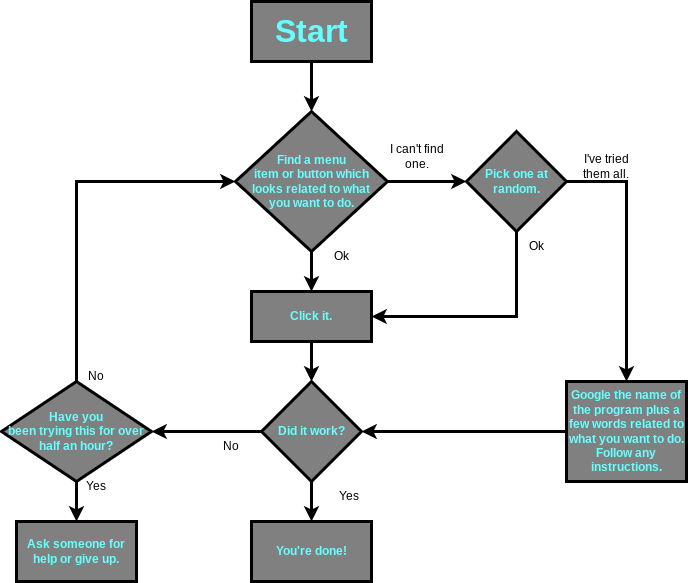

The diagram above was exported from draw.io. Its source (the exported page's mxGraphModel, read from the mxfile embedded in the PNG):
<mxGraphModel dx="1354" dy="675" grid="1" gridSize="10" guides="1" tooltips="1" connect="1" arrows="1" fold="1" page="1" pageScale="1" pageWidth="850" pageHeight="1100" math="0" shadow="0">
  <root>
    <mxCell id="0" />
    <mxCell id="1" parent="0" />
    <mxCell id="B7kKWh17AtmXcvPxrwWS-3" style="edgeStyle=orthogonalEdgeStyle;rounded=0;orthogonalLoop=1;jettySize=auto;html=1;exitX=0.5;exitY=1;exitDx=0;exitDy=0;entryX=0.5;entryY=0;entryDx=0;entryDy=0;entryPerimeter=0;strokeWidth=3;" edge="1" parent="1" source="B7kKWh17AtmXcvPxrwWS-1" target="B7kKWh17AtmXcvPxrwWS-2">
      <mxGeometry relative="1" as="geometry" />
    </mxCell>
    <mxCell id="B7kKWh17AtmXcvPxrwWS-1" value="&lt;font color=&quot;#66ffff&quot; style=&quot;font-size: 32px;&quot;&gt;&lt;b&gt;Start&lt;/b&gt;&lt;/font&gt;" style="html=1;labelBackgroundColor=#808080;labelBorderColor=none;whiteSpace=wrap;glass=0;rounded=0;gradientColor=none;fillColor=#808080;strokeWidth=3;" vertex="1" parent="1">
      <mxGeometry x="365" y="110" width="120" height="60" as="geometry" />
    </mxCell>
    <mxCell id="B7kKWh17AtmXcvPxrwWS-10" style="edgeStyle=orthogonalEdgeStyle;rounded=0;orthogonalLoop=1;jettySize=auto;html=1;exitX=1;exitY=0.5;exitDx=0;exitDy=0;exitPerimeter=0;entryX=0;entryY=0.5;entryDx=0;entryDy=0;entryPerimeter=0;strokeWidth=3;" edge="1" parent="1" source="B7kKWh17AtmXcvPxrwWS-2" target="B7kKWh17AtmXcvPxrwWS-4">
      <mxGeometry relative="1" as="geometry" />
    </mxCell>
    <mxCell id="B7kKWh17AtmXcvPxrwWS-29" value="" style="edgeStyle=orthogonalEdgeStyle;rounded=0;orthogonalLoop=1;jettySize=auto;html=1;strokeWidth=3;" edge="1" parent="1" source="B7kKWh17AtmXcvPxrwWS-2" target="B7kKWh17AtmXcvPxrwWS-5">
      <mxGeometry relative="1" as="geometry" />
    </mxCell>
    <mxCell id="B7kKWh17AtmXcvPxrwWS-2" value="&lt;font style=&quot;font-size: 12px;&quot;&gt;&lt;span&gt;Find a menu &lt;br&gt;item or button which &lt;br&gt;looks related to what&lt;br&gt;you want to do.&lt;/span&gt;&lt;/font&gt;" style="strokeWidth=3;html=1;shape=mxgraph.flowchart.decision;whiteSpace=wrap;labelPosition=center;verticalLabelPosition=middle;align=center;verticalAlign=middle;spacingTop=0;fontColor=#66FFFF;labelBackgroundColor=none;labelBorderColor=none;fillColor=#808080;perimeterSpacing=0;fontStyle=1" vertex="1" parent="1">
      <mxGeometry x="349" y="220" width="152" height="140" as="geometry" />
    </mxCell>
    <mxCell id="B7kKWh17AtmXcvPxrwWS-12" style="edgeStyle=orthogonalEdgeStyle;rounded=0;orthogonalLoop=1;jettySize=auto;html=1;exitX=0.5;exitY=1;exitDx=0;exitDy=0;exitPerimeter=0;entryX=1;entryY=0.5;entryDx=0;entryDy=0;strokeWidth=3;" edge="1" parent="1" source="B7kKWh17AtmXcvPxrwWS-4" target="B7kKWh17AtmXcvPxrwWS-5">
      <mxGeometry relative="1" as="geometry" />
    </mxCell>
    <mxCell id="B7kKWh17AtmXcvPxrwWS-15" style="edgeStyle=orthogonalEdgeStyle;rounded=0;orthogonalLoop=1;jettySize=auto;html=1;exitX=1;exitY=0.5;exitDx=0;exitDy=0;exitPerimeter=0;strokeWidth=3;" edge="1" parent="1" source="B7kKWh17AtmXcvPxrwWS-4" target="B7kKWh17AtmXcvPxrwWS-9">
      <mxGeometry relative="1" as="geometry" />
    </mxCell>
    <mxCell id="B7kKWh17AtmXcvPxrwWS-4" value="Pick one at random." style="strokeWidth=3;html=1;shape=mxgraph.flowchart.decision;whiteSpace=wrap;fillColor=#808080;fontColor=#66FFFF;fontStyle=1" vertex="1" parent="1">
      <mxGeometry x="580" y="240" width="100" height="100" as="geometry" />
    </mxCell>
    <mxCell id="B7kKWh17AtmXcvPxrwWS-23" value="" style="edgeStyle=orthogonalEdgeStyle;rounded=0;orthogonalLoop=1;jettySize=auto;html=1;strokeWidth=3;" edge="1" parent="1" source="B7kKWh17AtmXcvPxrwWS-5" target="B7kKWh17AtmXcvPxrwWS-14">
      <mxGeometry relative="1" as="geometry" />
    </mxCell>
    <mxCell id="B7kKWh17AtmXcvPxrwWS-5" value="Click it." style="whiteSpace=wrap;html=1;strokeWidth=3;fillColor=#808080;fontStyle=1;fontColor=#66FFFF;" vertex="1" parent="1">
      <mxGeometry x="365" y="400" width="120" height="50" as="geometry" />
    </mxCell>
    <mxCell id="B7kKWh17AtmXcvPxrwWS-24" style="edgeStyle=orthogonalEdgeStyle;rounded=0;orthogonalLoop=1;jettySize=auto;html=1;exitX=0.5;exitY=1;exitDx=0;exitDy=0;exitPerimeter=0;entryX=0.5;entryY=0;entryDx=0;entryDy=0;strokeWidth=3;" edge="1" parent="1" source="B7kKWh17AtmXcvPxrwWS-6" target="B7kKWh17AtmXcvPxrwWS-7">
      <mxGeometry relative="1" as="geometry" />
    </mxCell>
    <mxCell id="B7kKWh17AtmXcvPxrwWS-25" style="edgeStyle=orthogonalEdgeStyle;rounded=0;orthogonalLoop=1;jettySize=auto;html=1;exitX=0.5;exitY=0;exitDx=0;exitDy=0;exitPerimeter=0;entryX=0;entryY=0.5;entryDx=0;entryDy=0;entryPerimeter=0;strokeWidth=3;" edge="1" parent="1" source="B7kKWh17AtmXcvPxrwWS-6" target="B7kKWh17AtmXcvPxrwWS-2">
      <mxGeometry relative="1" as="geometry" />
    </mxCell>
    <mxCell id="B7kKWh17AtmXcvPxrwWS-6" value="Have you &lt;br&gt;been trying this for over half an hour?" style="strokeWidth=3;html=1;shape=mxgraph.flowchart.decision;whiteSpace=wrap;fillColor=#808080;fontStyle=1;fontColor=#66FFFF;" vertex="1" parent="1">
      <mxGeometry x="115" y="490" width="150" height="100" as="geometry" />
    </mxCell>
    <mxCell id="B7kKWh17AtmXcvPxrwWS-7" value="Ask someone for help or give up." style="whiteSpace=wrap;html=1;strokeWidth=3;fillColor=#808080;fontStyle=1;fontColor=#66FFFF;" vertex="1" parent="1">
      <mxGeometry x="130" y="630" width="120" height="60" as="geometry" />
    </mxCell>
    <mxCell id="B7kKWh17AtmXcvPxrwWS-8" value="You're done!" style="whiteSpace=wrap;html=1;fillColor=#808080;strokeWidth=3;fontStyle=1;fontColor=#66FFFF;" vertex="1" parent="1">
      <mxGeometry x="365" y="630" width="120" height="60" as="geometry" />
    </mxCell>
    <mxCell id="B7kKWh17AtmXcvPxrwWS-19" style="edgeStyle=orthogonalEdgeStyle;rounded=0;orthogonalLoop=1;jettySize=auto;html=1;exitX=0;exitY=0.5;exitDx=0;exitDy=0;entryX=1;entryY=0.5;entryDx=0;entryDy=0;entryPerimeter=0;strokeWidth=3;" edge="1" parent="1" source="B7kKWh17AtmXcvPxrwWS-9" target="B7kKWh17AtmXcvPxrwWS-14">
      <mxGeometry relative="1" as="geometry" />
    </mxCell>
    <mxCell id="B7kKWh17AtmXcvPxrwWS-9" value="Google the name of the program plus a few words related to what you want to do. Follow any instructions." style="whiteSpace=wrap;html=1;strokeWidth=3;fillColor=#808080;fontColor=#66FFFF;fontStyle=1" vertex="1" parent="1">
      <mxGeometry x="680" y="490" width="120" height="100" as="geometry" />
    </mxCell>
    <mxCell id="B7kKWh17AtmXcvPxrwWS-11" value="I can't find one." style="text;strokeColor=none;align=center;fillColor=none;html=1;verticalAlign=middle;whiteSpace=wrap;rounded=0;" vertex="1" parent="1">
      <mxGeometry x="501" y="250" width="60" height="30" as="geometry" />
    </mxCell>
    <mxCell id="B7kKWh17AtmXcvPxrwWS-13" value="Ok" style="text;strokeColor=none;align=center;fillColor=none;html=1;verticalAlign=middle;whiteSpace=wrap;rounded=0;" vertex="1" parent="1">
      <mxGeometry x="620" y="340" width="60" height="30" as="geometry" />
    </mxCell>
    <mxCell id="B7kKWh17AtmXcvPxrwWS-17" style="edgeStyle=orthogonalEdgeStyle;rounded=0;orthogonalLoop=1;jettySize=auto;html=1;entryX=1;entryY=0.5;entryDx=0;entryDy=0;entryPerimeter=0;strokeWidth=3;" edge="1" parent="1" source="B7kKWh17AtmXcvPxrwWS-14" target="B7kKWh17AtmXcvPxrwWS-6">
      <mxGeometry relative="1" as="geometry" />
    </mxCell>
    <mxCell id="B7kKWh17AtmXcvPxrwWS-20" style="edgeStyle=orthogonalEdgeStyle;rounded=0;orthogonalLoop=1;jettySize=auto;html=1;exitX=0.5;exitY=1;exitDx=0;exitDy=0;exitPerimeter=0;strokeWidth=3;" edge="1" parent="1" source="B7kKWh17AtmXcvPxrwWS-14" target="B7kKWh17AtmXcvPxrwWS-8">
      <mxGeometry relative="1" as="geometry" />
    </mxCell>
    <mxCell id="B7kKWh17AtmXcvPxrwWS-14" value="Did it work?" style="strokeWidth=3;html=1;shape=mxgraph.flowchart.decision;whiteSpace=wrap;fillColor=#808080;fontStyle=1;fontColor=#66FFFF;" vertex="1" parent="1">
      <mxGeometry x="375" y="490" width="100" height="100" as="geometry" />
    </mxCell>
    <mxCell id="B7kKWh17AtmXcvPxrwWS-16" value="I've tried them all." style="text;strokeColor=none;align=center;fillColor=none;html=1;verticalAlign=middle;whiteSpace=wrap;rounded=0;" vertex="1" parent="1">
      <mxGeometry x="690" y="260" width="60" height="30" as="geometry" />
    </mxCell>
    <mxCell id="B7kKWh17AtmXcvPxrwWS-18" value="No" style="text;strokeColor=none;align=center;fillColor=none;html=1;verticalAlign=middle;whiteSpace=wrap;rounded=0;" vertex="1" parent="1">
      <mxGeometry x="315" y="540" width="60" height="30" as="geometry" />
    </mxCell>
    <mxCell id="B7kKWh17AtmXcvPxrwWS-21" value="Yes" style="text;strokeColor=none;align=center;fillColor=none;html=1;verticalAlign=middle;whiteSpace=wrap;rounded=0;" vertex="1" parent="1">
      <mxGeometry x="440" y="590" width="45" height="30" as="geometry" />
    </mxCell>
    <mxCell id="B7kKWh17AtmXcvPxrwWS-26" value="No" style="text;strokeColor=none;align=center;fillColor=none;html=1;verticalAlign=middle;whiteSpace=wrap;rounded=0;" vertex="1" parent="1">
      <mxGeometry x="180" y="470" width="60" height="30" as="geometry" />
    </mxCell>
    <mxCell id="B7kKWh17AtmXcvPxrwWS-27" value="Yes" style="text;strokeColor=none;align=center;fillColor=none;html=1;verticalAlign=middle;whiteSpace=wrap;rounded=0;" vertex="1" parent="1">
      <mxGeometry x="180" y="580" width="60" height="30" as="geometry" />
    </mxCell>
    <mxCell id="B7kKWh17AtmXcvPxrwWS-30" value="Ok" style="text;strokeColor=none;align=center;fillColor=none;html=1;verticalAlign=middle;whiteSpace=wrap;rounded=0;" vertex="1" parent="1">
      <mxGeometry x="425" y="350" width="60" height="30" as="geometry" />
    </mxCell>
  </root>
</mxGraphModel>